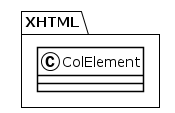

The diagram above was rendered by PlantUML. Its source (embedded in the PNG):
@startuml
!theme plain
package XHTML {
class ColElement {
}
}
@enduml